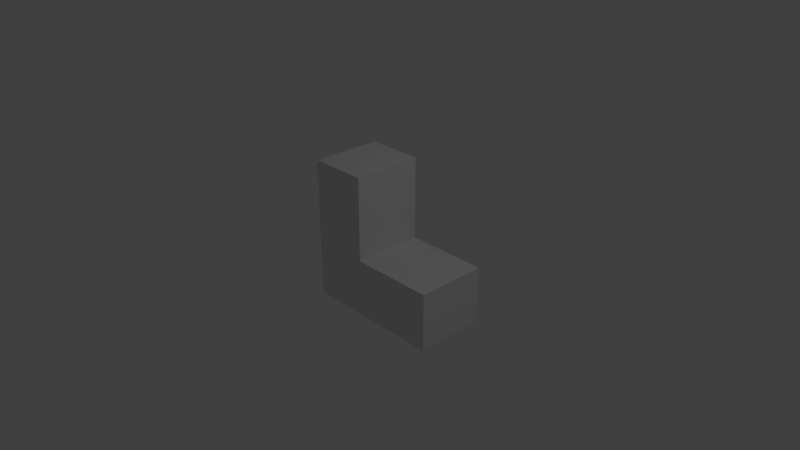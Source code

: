 # Source: L.blend  (saved by Blender 2.79.0; exported with 4.5.12 LTS)
import bpy
from mathutils import Matrix  # noqa: F401  (used for matrix-valued properties, if any)

bpy.ops.wm.read_factory_settings(use_empty=True)
scene = bpy.context.scene
scene.name = 'Scene'

# ---- collections
col_collection_1 = bpy.data.collections.new('Collection 1'); scene.collection.children.link(col_collection_1)

# ---- materials (node trees are filled in below, after node groups)
mat_material = bpy.data.materials.new('Material')
mat_material.alpha_threshold = 0.0
mat_material.use_transparent_shadow = False
mat_material.roughness = 0.5
mat_material.line_color = (0.0, 0.0, 0.0, 1.0)

# ---- material node trees

# ---- world
world_world = bpy.data.worlds.new('World'); scene.world = world_world
world_world.color = (0.05088, 0.05088, 0.05088)
world_world.use_sun_shadow = False
world_world.sun_shadow_jitter_overblur = 0.0
world_world.cycles.sampling_method = 'MANUAL'

# ---- cameras
cam_camera = bpy.data.cameras.new('Camera')
cam_camera.clip_end = 100.0
cam_camera.lens = 35.0
cam_camera.sensor_width = 32.0
cam_camera.sensor_height = 18.0
cam_camera.ortho_scale = 7.314
cam_camera.dof.focus_distance = 0.0
cam_camera.dof.aperture_fstop = 128.0

# ---- lights
light_lamp = bpy.data.lights.new('Lamp', 'POINT')
light_lamp.transmission_factor = 0.0
light_lamp.cutoff_distance = 30.0
light_lamp.energy = 100.0
light_lamp.shadow_buffer_clip_start = 1.001
light_lamp.shadow_soft_size = 0.1
light_lamp.shadow_maximum_resolution = 0.006
light_lamp.use_absolute_resolution = True

# ---- meshes
me_cube = bpy.data.meshes.new('Cube')
me_cube.from_pydata([(1.0, 1.0, -1.0), (-1.0, 1.0, -1.0), (-1.0, 1.0, 1.0), (-0.1846, 1.0, -0.1846), (-0.1846, 1.0, 1.0), (1.0, 1.0, -0.1846), (-1.0, 0.0, -1.0), (1.0, 0.0, -0.1846), (-0.1846, 0.0, -0.1846), (1.0, 0.0, -1.0), (-1.0, 5.96e-08, 1.0), (-0.1846, 0.0, 1.0)], [], [(0, 9, 6, 1), (0, 5, 7, 9), (4, 3, 5, 0, 1, 2), (3, 8, 7, 5), (10, 11, 4, 2), (10, 6, 9, 7, 8, 11), (6, 10, 2, 1), (11, 8, 3, 4)])
me_cube.materials.append(mat_material)
me_cube.use_remesh_preserve_volume = False
me_cube.use_remesh_preserve_attributes = False
me_cube.use_mirror_vertex_groups = False
me_cube.update()

# ---- objects
ob_lamp = bpy.data.objects.new('Lamp', light_lamp)
ob_camera = bpy.data.objects.new('Camera', cam_camera)
ob_cube = bpy.data.objects.new('Cube', me_cube)

# ---- transforms, parenting, visibility, modifiers, constraints
ob_lamp.location = (4.076, 1.005, 5.904)
ob_lamp.rotation_euler = (0.6503, 0.05522, 1.866)
ob_lamp.lock_rotations_4d = False
ob_lamp.empty_display_type = 'ARROWS'
ob_lamp.color = (0.0, 0.0, 0.0, 0.0)
ob_lamp.lineart.crease_threshold = 0.0
ob_camera.location = (7.481, -6.508, 5.344)
ob_camera.rotation_euler = (1.109, 0.0, 0.8149)
ob_camera.lock_rotations_4d = False
ob_camera.empty_display_type = 'ARROWS'
ob_camera.color = (0.0, 0.0, 0.0, 0.0)
ob_camera.display_type = 'WIRE'
ob_camera.lineart.crease_threshold = 0.0
ob_cube.location = (0.0, 0.0, 0.0)
ob_cube.lock_rotations_4d = False
ob_cube.empty_display_type = 'ARROWS'
ob_cube.lineart.crease_threshold = 0.0

# ---- collection membership
col_collection_1.objects.link(ob_lamp)
col_collection_1.objects.link(ob_camera)
col_collection_1.objects.link(ob_cube)

# ---- scene / render settings (as saved in the file)
scene.camera = ob_camera
scene.frame_start = 1; scene.frame_end = 250; scene.frame_set(1)
scene.render.engine = 'BLENDER_EEVEE_NEXT'
scene.render.resolution_percentage = 50
scene.render.dither_intensity = 0.0
scene.cycles.use_denoising = False
scene.cycles.samples = 128
scene.cycles.sampling_pattern = 'TABULATED_SOBOL'
scene.cycles.use_adaptive_sampling = False
scene.cycles.use_light_tree = False
scene.cycles.blur_glossy = 0.0
scene.cycles.sample_clamp_indirect = 0.0
scene.view_settings.view_transform = 'Standard'
bpy.context.view_layer.update()
